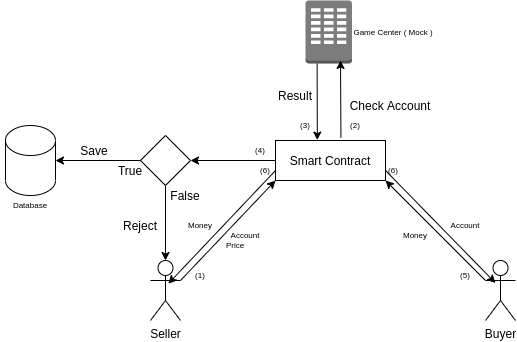

The diagram above was exported from draw.io. Its source (the exported page's mxGraphModel, read from the mxfile embedded in the PNG):
<mxGraphModel dx="723" dy="1490" grid="1" gridSize="10" guides="1" tooltips="1" connect="1" arrows="1" fold="1" page="1" pageScale="1" pageWidth="827" pageHeight="1169" math="0" shadow="0">
  <root>
    <mxCell id="WIyWlLk6GJQsqaUBKTNV-0" />
    <mxCell id="WIyWlLk6GJQsqaUBKTNV-1" parent="WIyWlLk6GJQsqaUBKTNV-0" />
    <mxCell id="HVgnWA6fpaSyRceHqu5Y-0" value="Seller" style="shape=umlActor;verticalLabelPosition=bottom;verticalAlign=top;html=1;outlineConnect=0;" parent="WIyWlLk6GJQsqaUBKTNV-1" vertex="1">
      <mxGeometry x="465" y="160" width="30" height="60" as="geometry" />
    </mxCell>
    <mxCell id="HVgnWA6fpaSyRceHqu5Y-1" value="Buyer" style="shape=umlActor;verticalLabelPosition=bottom;verticalAlign=top;html=1;outlineConnect=0;" parent="WIyWlLk6GJQsqaUBKTNV-1" vertex="1">
      <mxGeometry x="800" y="160" width="30" height="60" as="geometry" />
    </mxCell>
    <mxCell id="HVgnWA6fpaSyRceHqu5Y-4" value="Smart Contract" style="rounded=0;whiteSpace=wrap;html=1;" parent="WIyWlLk6GJQsqaUBKTNV-1" vertex="1">
      <mxGeometry x="590" y="40" width="110" height="40" as="geometry" />
    </mxCell>
    <mxCell id="HVgnWA6fpaSyRceHqu5Y-6" value="" style="outlineConnect=0;dashed=0;verticalLabelPosition=bottom;verticalAlign=top;align=center;html=1;shape=mxgraph.aws3.corporate_data_center;fillColor=#7D7C7C;gradientColor=none;" parent="WIyWlLk6GJQsqaUBKTNV-1" vertex="1">
      <mxGeometry x="620" y="-100" width="46.5" height="63" as="geometry" />
    </mxCell>
    <mxCell id="HVgnWA6fpaSyRceHqu5Y-7" value="" style="shape=cylinder3;whiteSpace=wrap;html=1;boundedLbl=1;backgroundOutline=1;size=15;" parent="WIyWlLk6GJQsqaUBKTNV-1" vertex="1">
      <mxGeometry x="320" y="25" width="50" height="70" as="geometry" />
    </mxCell>
    <mxCell id="HVgnWA6fpaSyRceHqu5Y-10" value="" style="endArrow=classic;html=1;rounded=0;entryX=0;entryY=1;entryDx=0;entryDy=0;exitX=1;exitY=0.3333333333333333;exitDx=0;exitDy=0;exitPerimeter=0;" parent="WIyWlLk6GJQsqaUBKTNV-1" source="HVgnWA6fpaSyRceHqu5Y-0" target="HVgnWA6fpaSyRceHqu5Y-4" edge="1">
      <mxGeometry width="50" height="50" relative="1" as="geometry">
        <mxPoint x="500" y="140" as="sourcePoint" />
        <mxPoint x="630" y="90" as="targetPoint" />
      </mxGeometry>
    </mxCell>
    <mxCell id="HVgnWA6fpaSyRceHqu5Y-11" value="Account" style="text;html=1;strokeColor=none;fillColor=none;align=center;verticalAlign=middle;whiteSpace=wrap;rounded=0;fontSize=8;" parent="WIyWlLk6GJQsqaUBKTNV-1" vertex="1">
      <mxGeometry x="530" y="120" width="60" height="30" as="geometry" />
    </mxCell>
    <mxCell id="HVgnWA6fpaSyRceHqu5Y-12" value="Price" style="text;html=1;strokeColor=none;fillColor=none;align=center;verticalAlign=middle;whiteSpace=wrap;rounded=0;fontSize=8;" parent="WIyWlLk6GJQsqaUBKTNV-1" vertex="1">
      <mxGeometry x="520" y="130" width="60" height="30" as="geometry" />
    </mxCell>
    <mxCell id="HVgnWA6fpaSyRceHqu5Y-13" value="" style="endArrow=classic;html=1;rounded=0;exitX=0.595;exitY=-0.07;exitDx=0;exitDy=0;exitPerimeter=0;" parent="WIyWlLk6GJQsqaUBKTNV-1" source="HVgnWA6fpaSyRceHqu5Y-4" edge="1">
      <mxGeometry width="50" height="50" relative="1" as="geometry">
        <mxPoint x="655" y="30" as="sourcePoint" />
        <mxPoint x="655" y="-40" as="targetPoint" />
      </mxGeometry>
    </mxCell>
    <mxCell id="HVgnWA6fpaSyRceHqu5Y-14" value="Check Account" style="text;html=1;strokeColor=none;fillColor=none;align=center;verticalAlign=middle;whiteSpace=wrap;rounded=0;" parent="WIyWlLk6GJQsqaUBKTNV-1" vertex="1">
      <mxGeometry x="660" y="-10" width="90" height="30" as="geometry" />
    </mxCell>
    <mxCell id="HVgnWA6fpaSyRceHqu5Y-15" value="" style="endArrow=classic;html=1;rounded=0;exitX=0.25;exitY=1;exitDx=0;exitDy=0;exitPerimeter=0;entryX=0.38;entryY=-0.01;entryDx=0;entryDy=0;entryPerimeter=0;" parent="WIyWlLk6GJQsqaUBKTNV-1" source="HVgnWA6fpaSyRceHqu5Y-6" target="HVgnWA6fpaSyRceHqu5Y-4" edge="1">
      <mxGeometry width="50" height="50" relative="1" as="geometry">
        <mxPoint x="500" y="130" as="sourcePoint" />
        <mxPoint x="550" y="80" as="targetPoint" />
      </mxGeometry>
    </mxCell>
    <mxCell id="HVgnWA6fpaSyRceHqu5Y-16" value="Result" style="text;html=1;strokeColor=none;fillColor=none;align=center;verticalAlign=middle;whiteSpace=wrap;rounded=0;" parent="WIyWlLk6GJQsqaUBKTNV-1" vertex="1">
      <mxGeometry x="580" y="-20" width="60" height="30" as="geometry" />
    </mxCell>
    <mxCell id="HVgnWA6fpaSyRceHqu5Y-17" value="" style="endArrow=classic;html=1;rounded=0;exitX=0;exitY=0.5;exitDx=0;exitDy=0;startArrow=none;entryX=1;entryY=0.5;entryDx=0;entryDy=0;entryPerimeter=0;" parent="WIyWlLk6GJQsqaUBKTNV-1" source="HVgnWA6fpaSyRceHqu5Y-21" edge="1">
      <mxGeometry width="50" height="50" relative="1" as="geometry">
        <mxPoint x="435" y="90" as="sourcePoint" />
        <mxPoint x="370" y="60" as="targetPoint" />
      </mxGeometry>
    </mxCell>
    <mxCell id="HVgnWA6fpaSyRceHqu5Y-18" value="Save" style="text;html=1;strokeColor=none;fillColor=none;align=center;verticalAlign=middle;whiteSpace=wrap;rounded=0;" parent="WIyWlLk6GJQsqaUBKTNV-1" vertex="1">
      <mxGeometry x="379" y="35" width="60" height="30" as="geometry" />
    </mxCell>
    <mxCell id="HVgnWA6fpaSyRceHqu5Y-19" value="" style="endArrow=classic;html=1;rounded=0;exitX=0.5;exitY=1;exitDx=0;exitDy=0;entryX=0.5;entryY=0;entryDx=0;entryDy=0;entryPerimeter=0;" parent="WIyWlLk6GJQsqaUBKTNV-1" source="HVgnWA6fpaSyRceHqu5Y-21" target="HVgnWA6fpaSyRceHqu5Y-0" edge="1">
      <mxGeometry width="50" height="50" relative="1" as="geometry">
        <mxPoint x="435" y="90" as="sourcePoint" />
        <mxPoint x="485" y="40" as="targetPoint" />
      </mxGeometry>
    </mxCell>
    <mxCell id="HVgnWA6fpaSyRceHqu5Y-20" value="Reject" style="text;html=1;strokeColor=none;fillColor=none;align=center;verticalAlign=middle;whiteSpace=wrap;rounded=0;" parent="WIyWlLk6GJQsqaUBKTNV-1" vertex="1">
      <mxGeometry x="425" y="110" width="60" height="30" as="geometry" />
    </mxCell>
    <mxCell id="HVgnWA6fpaSyRceHqu5Y-21" value="" style="rhombus;whiteSpace=wrap;html=1;" parent="WIyWlLk6GJQsqaUBKTNV-1" vertex="1">
      <mxGeometry x="455" y="35" width="50" height="50" as="geometry" />
    </mxCell>
    <mxCell id="HVgnWA6fpaSyRceHqu5Y-23" value="" style="endArrow=classic;html=1;rounded=0;entryX=1;entryY=0.5;entryDx=0;entryDy=0;" parent="WIyWlLk6GJQsqaUBKTNV-1" target="HVgnWA6fpaSyRceHqu5Y-21" edge="1">
      <mxGeometry width="50" height="50" relative="1" as="geometry">
        <mxPoint x="590" y="60" as="sourcePoint" />
        <mxPoint x="520" y="40" as="targetPoint" />
      </mxGeometry>
    </mxCell>
    <mxCell id="HVgnWA6fpaSyRceHqu5Y-24" value="False" style="text;html=1;strokeColor=none;fillColor=none;align=center;verticalAlign=middle;whiteSpace=wrap;rounded=0;" parent="WIyWlLk6GJQsqaUBKTNV-1" vertex="1">
      <mxGeometry x="470" y="80" width="60" height="30" as="geometry" />
    </mxCell>
    <mxCell id="HVgnWA6fpaSyRceHqu5Y-25" value="True" style="text;html=1;strokeColor=none;fillColor=none;align=center;verticalAlign=middle;whiteSpace=wrap;rounded=0;" parent="WIyWlLk6GJQsqaUBKTNV-1" vertex="1">
      <mxGeometry x="415" y="55" width="60" height="30" as="geometry" />
    </mxCell>
    <mxCell id="HVgnWA6fpaSyRceHqu5Y-26" value="" style="endArrow=classic;html=1;rounded=0;entryX=1;entryY=1;entryDx=0;entryDy=0;" parent="WIyWlLk6GJQsqaUBKTNV-1" target="HVgnWA6fpaSyRceHqu5Y-4" edge="1">
      <mxGeometry width="50" height="50" relative="1" as="geometry">
        <mxPoint x="800" y="180" as="sourcePoint" />
        <mxPoint x="520" y="40" as="targetPoint" />
      </mxGeometry>
    </mxCell>
    <mxCell id="HVgnWA6fpaSyRceHqu5Y-27" value="Money" style="text;html=1;strokeColor=none;fillColor=none;align=center;verticalAlign=middle;whiteSpace=wrap;rounded=0;fontSize=8;" parent="WIyWlLk6GJQsqaUBKTNV-1" vertex="1">
      <mxGeometry x="700" y="120" width="60" height="30" as="geometry" />
    </mxCell>
    <mxCell id="HVgnWA6fpaSyRceHqu5Y-28" value="" style="endArrow=classic;html=1;rounded=0;fontSize=8;exitX=0;exitY=0.75;exitDx=0;exitDy=0;entryX=0.594;entryY=0.386;entryDx=0;entryDy=0;entryPerimeter=0;" parent="WIyWlLk6GJQsqaUBKTNV-1" source="HVgnWA6fpaSyRceHqu5Y-4" target="HVgnWA6fpaSyRceHqu5Y-0" edge="1">
      <mxGeometry width="50" height="50" relative="1" as="geometry">
        <mxPoint x="510" y="130" as="sourcePoint" />
        <mxPoint x="500" y="160" as="targetPoint" />
      </mxGeometry>
    </mxCell>
    <mxCell id="HVgnWA6fpaSyRceHqu5Y-30" value="Money" style="text;html=1;strokeColor=none;fillColor=none;align=center;verticalAlign=middle;whiteSpace=wrap;rounded=0;fontSize=8;" parent="WIyWlLk6GJQsqaUBKTNV-1" vertex="1">
      <mxGeometry x="485" y="110" width="60" height="30" as="geometry" />
    </mxCell>
    <mxCell id="HVgnWA6fpaSyRceHqu5Y-31" value="(1)" style="text;html=1;strokeColor=none;fillColor=none;align=center;verticalAlign=middle;whiteSpace=wrap;rounded=0;fontSize=8;" parent="WIyWlLk6GJQsqaUBKTNV-1" vertex="1">
      <mxGeometry x="485" y="160" width="60" height="30" as="geometry" />
    </mxCell>
    <mxCell id="HVgnWA6fpaSyRceHqu5Y-32" value="(2)" style="text;html=1;strokeColor=none;fillColor=none;align=center;verticalAlign=middle;whiteSpace=wrap;rounded=0;fontSize=8;" parent="WIyWlLk6GJQsqaUBKTNV-1" vertex="1">
      <mxGeometry x="640" y="10" width="60" height="30" as="geometry" />
    </mxCell>
    <mxCell id="HVgnWA6fpaSyRceHqu5Y-33" value="(3)" style="text;html=1;strokeColor=none;fillColor=none;align=center;verticalAlign=middle;whiteSpace=wrap;rounded=0;fontSize=8;" parent="WIyWlLk6GJQsqaUBKTNV-1" vertex="1">
      <mxGeometry x="590" y="10" width="60" height="30" as="geometry" />
    </mxCell>
    <mxCell id="HVgnWA6fpaSyRceHqu5Y-34" value="(4)" style="text;html=1;strokeColor=none;fillColor=none;align=center;verticalAlign=middle;whiteSpace=wrap;rounded=0;fontSize=8;" parent="WIyWlLk6GJQsqaUBKTNV-1" vertex="1">
      <mxGeometry x="545" y="35" width="60" height="30" as="geometry" />
    </mxCell>
    <mxCell id="HVgnWA6fpaSyRceHqu5Y-35" value="(5)" style="text;html=1;strokeColor=none;fillColor=none;align=center;verticalAlign=middle;whiteSpace=wrap;rounded=0;fontSize=8;" parent="WIyWlLk6GJQsqaUBKTNV-1" vertex="1">
      <mxGeometry x="750" y="160" width="60" height="30" as="geometry" />
    </mxCell>
    <mxCell id="HVgnWA6fpaSyRceHqu5Y-36" value="(6)" style="text;html=1;strokeColor=none;fillColor=none;align=center;verticalAlign=middle;whiteSpace=wrap;rounded=0;fontSize=8;" parent="WIyWlLk6GJQsqaUBKTNV-1" vertex="1">
      <mxGeometry x="550" y="55" width="60" height="30" as="geometry" />
    </mxCell>
    <mxCell id="HVgnWA6fpaSyRceHqu5Y-38" value="Game Center ( Mock )" style="text;html=1;strokeColor=none;fillColor=none;align=center;verticalAlign=middle;whiteSpace=wrap;rounded=0;fontSize=8;" parent="WIyWlLk6GJQsqaUBKTNV-1" vertex="1">
      <mxGeometry x="666.5" y="-83.5" width="83.5" height="30" as="geometry" />
    </mxCell>
    <mxCell id="HVgnWA6fpaSyRceHqu5Y-39" value="Database" style="text;html=1;strokeColor=none;fillColor=none;align=center;verticalAlign=middle;whiteSpace=wrap;rounded=0;fontSize=8;" parent="WIyWlLk6GJQsqaUBKTNV-1" vertex="1">
      <mxGeometry x="315" y="90" width="60" height="30" as="geometry" />
    </mxCell>
    <mxCell id="yhnJAVXMOPlXIU5Hdalf-0" value="" style="endArrow=classic;html=1;rounded=0;exitX=1;exitY=0.75;exitDx=0;exitDy=0;entryX=1;entryY=0.75;entryDx=0;entryDy=0;" parent="WIyWlLk6GJQsqaUBKTNV-1" source="HVgnWA6fpaSyRceHqu5Y-4" target="HVgnWA6fpaSyRceHqu5Y-35" edge="1">
      <mxGeometry width="50" height="50" relative="1" as="geometry">
        <mxPoint x="500" y="150" as="sourcePoint" />
        <mxPoint x="550" y="100" as="targetPoint" />
      </mxGeometry>
    </mxCell>
    <mxCell id="yhnJAVXMOPlXIU5Hdalf-2" value="Account" style="text;html=1;strokeColor=none;fillColor=none;align=center;verticalAlign=middle;whiteSpace=wrap;rounded=0;fontSize=8;" parent="WIyWlLk6GJQsqaUBKTNV-1" vertex="1">
      <mxGeometry x="750" y="110" width="60" height="30" as="geometry" />
    </mxCell>
    <mxCell id="9nf8xTx0jcxPuvaVL0Px-0" value="(6)" style="text;html=1;strokeColor=none;fillColor=none;align=center;verticalAlign=middle;whiteSpace=wrap;rounded=0;fontSize=8;" vertex="1" parent="WIyWlLk6GJQsqaUBKTNV-1">
      <mxGeometry x="678.25" y="55" width="60" height="30" as="geometry" />
    </mxCell>
  </root>
</mxGraphModel>